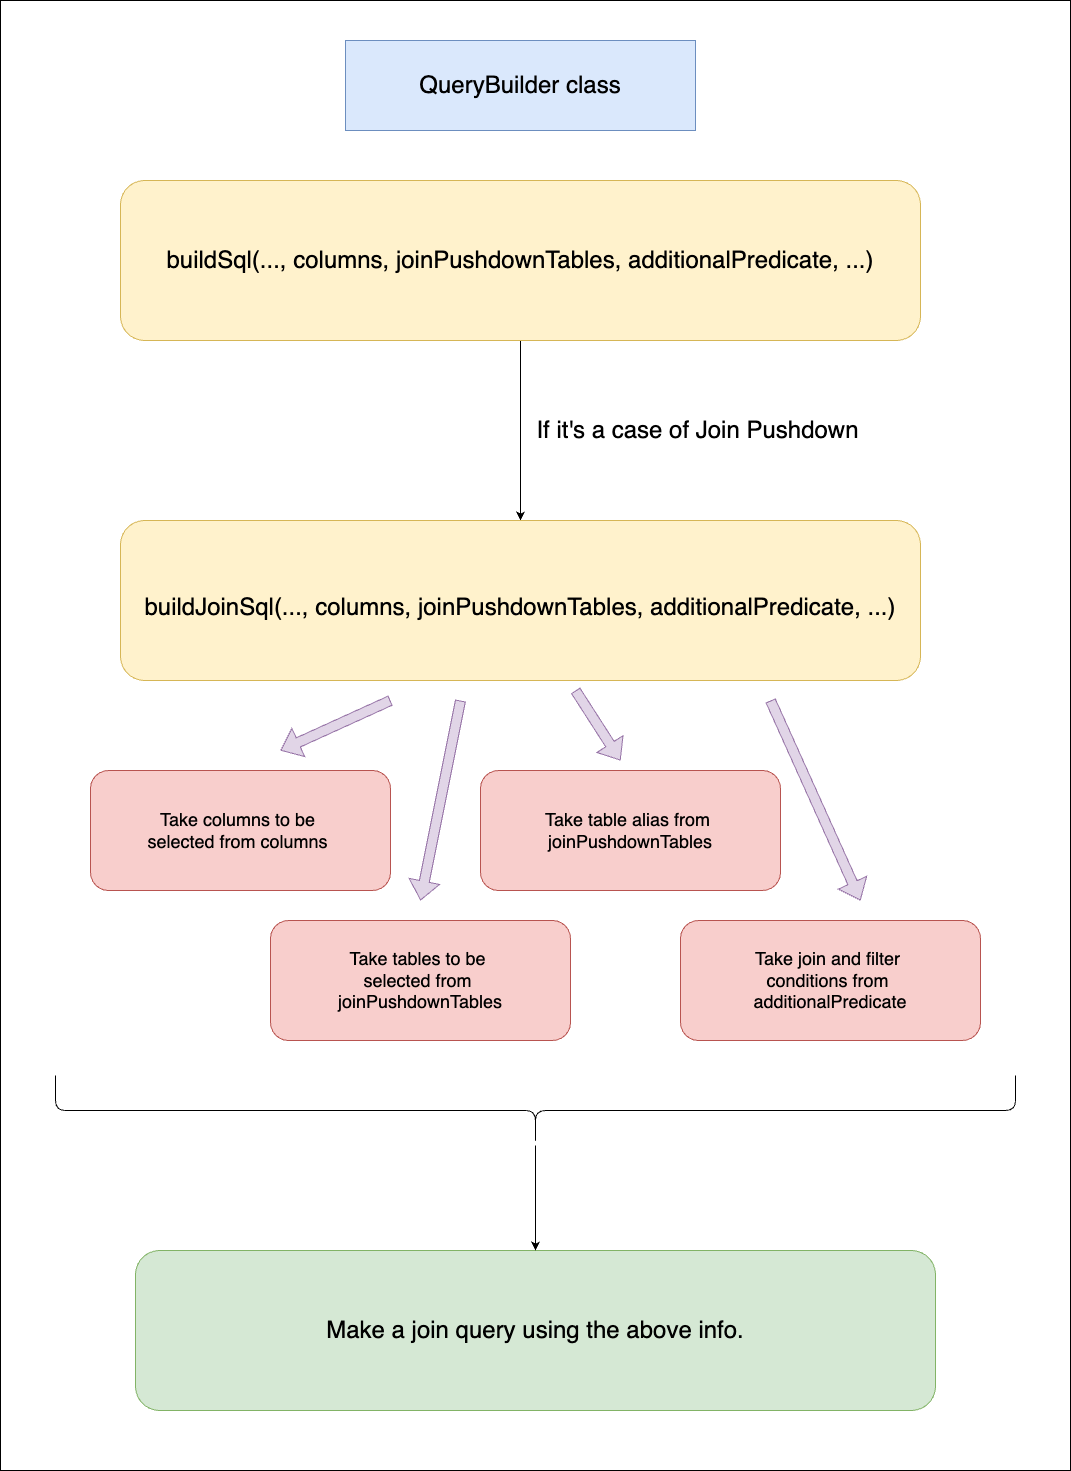

The diagram above was exported from draw.io. Its source (the exported page's mxGraphModel, read from the mxfile embedded in the PNG):
<mxGraphModel dx="4138" dy="1570" grid="1" gridSize="10" guides="1" tooltips="1" connect="1" arrows="1" fold="1" page="1" pageScale="1" pageWidth="1654" pageHeight="1169" math="0" shadow="0">
  <root>
    <mxCell id="0" />
    <mxCell id="1" parent="0" />
    <mxCell id="OgIRBWxbjVXr_Thi5eqZ-26" value="" style="rounded=0;whiteSpace=wrap;html=1;" vertex="1" parent="1">
      <mxGeometry x="-260" y="40" width="1070" height="1470" as="geometry" />
    </mxCell>
    <mxCell id="OgIRBWxbjVXr_Thi5eqZ-6" style="edgeStyle=orthogonalEdgeStyle;rounded=0;orthogonalLoop=1;jettySize=auto;html=1;entryX=0.5;entryY=0;entryDx=0;entryDy=0;" edge="1" parent="1" source="OgIRBWxbjVXr_Thi5eqZ-2" target="OgIRBWxbjVXr_Thi5eqZ-3">
      <mxGeometry relative="1" as="geometry" />
    </mxCell>
    <mxCell id="OgIRBWxbjVXr_Thi5eqZ-2" value="&lt;div&gt;&lt;span style=&quot;font-size: 24px; background-color: initial;&quot;&gt;buildSql(..., columns, joinPushdownTables, additionalPredicate, ...)&lt;/span&gt;&lt;/div&gt;" style="rounded=1;whiteSpace=wrap;html=1;fillColor=#fff2cc;strokeColor=#d6b656;" vertex="1" parent="1">
      <mxGeometry x="-140" y="220" width="800" height="160" as="geometry" />
    </mxCell>
    <mxCell id="OgIRBWxbjVXr_Thi5eqZ-3" value="&lt;div&gt;&lt;br&gt;&lt;/div&gt;&lt;font style=&quot;font-size: 24px;&quot;&gt;buildJoinSql(..., columns, joinPushdownTables, additionalPredicate, ...)&lt;/font&gt;" style="rounded=1;whiteSpace=wrap;html=1;fillColor=#fff2cc;strokeColor=#d6b656;" vertex="1" parent="1">
      <mxGeometry x="-140" y="560" width="800" height="160" as="geometry" />
    </mxCell>
    <mxCell id="OgIRBWxbjVXr_Thi5eqZ-5" value="&lt;span style=&quot;font-size: 24px;&quot;&gt;QueryBuilder class&lt;/span&gt;" style="rounded=0;whiteSpace=wrap;html=1;fillColor=#dae8fc;strokeColor=#6c8ebf;" vertex="1" parent="1">
      <mxGeometry x="85" y="80" width="350" height="90" as="geometry" />
    </mxCell>
    <mxCell id="OgIRBWxbjVXr_Thi5eqZ-8" value="&lt;font style=&quot;font-size: 18px;&quot;&gt;Take columns to be&amp;nbsp;&lt;/font&gt;&lt;div&gt;&lt;font style=&quot;font-size: 18px;&quot;&gt;selected&amp;nbsp;&lt;/font&gt;&lt;span style=&quot;font-size: 18px; background-color: initial;&quot;&gt;from columns&amp;nbsp;&lt;/span&gt;&lt;/div&gt;" style="rounded=1;whiteSpace=wrap;html=1;fillColor=#f8cecc;strokeColor=#b85450;" vertex="1" parent="1">
      <mxGeometry x="-170" y="810" width="300" height="120" as="geometry" />
    </mxCell>
    <mxCell id="OgIRBWxbjVXr_Thi5eqZ-9" value="&lt;span style=&quot;font-size: 18px;&quot;&gt;Take tables to be&amp;nbsp;&lt;/span&gt;&lt;div&gt;&lt;span style=&quot;font-size: 18px;&quot;&gt;selected from&amp;nbsp;&lt;/span&gt;&lt;div&gt;&lt;span style=&quot;font-size: 18px;&quot;&gt;joinPushdownTables&lt;/span&gt;&lt;/div&gt;&lt;/div&gt;" style="rounded=1;whiteSpace=wrap;html=1;fillColor=#f8cecc;strokeColor=#b85450;" vertex="1" parent="1">
      <mxGeometry x="10" y="960" width="300" height="120" as="geometry" />
    </mxCell>
    <mxCell id="OgIRBWxbjVXr_Thi5eqZ-10" value="&lt;span style=&quot;font-size: 18px;&quot;&gt;Take table alias from&amp;nbsp;&lt;/span&gt;&lt;div&gt;&lt;span style=&quot;font-size: 18px;&quot;&gt;joinPushdownTables&lt;/span&gt;&lt;/div&gt;" style="rounded=1;whiteSpace=wrap;html=1;fillColor=#f8cecc;strokeColor=#b85450;" vertex="1" parent="1">
      <mxGeometry x="220" y="810" width="300" height="120" as="geometry" />
    </mxCell>
    <mxCell id="OgIRBWxbjVXr_Thi5eqZ-11" value="&lt;span style=&quot;font-size: 18px;&quot;&gt;Take join and filter&amp;nbsp;&lt;/span&gt;&lt;div&gt;&lt;span style=&quot;font-size: 18px;&quot;&gt;conditions from&amp;nbsp;&lt;/span&gt;&lt;div&gt;&lt;span style=&quot;font-size: 18px;&quot;&gt;additionalPredicate&lt;/span&gt;&lt;/div&gt;&lt;/div&gt;" style="rounded=1;whiteSpace=wrap;html=1;fillColor=#f8cecc;strokeColor=#b85450;" vertex="1" parent="1">
      <mxGeometry x="420" y="960" width="300" height="120" as="geometry" />
    </mxCell>
    <mxCell id="OgIRBWxbjVXr_Thi5eqZ-16" value="" style="shape=flexArrow;endArrow=classic;html=1;rounded=0;fillColor=#e1d5e7;strokeColor=#9673a6;" edge="1" parent="1">
      <mxGeometry width="50" height="50" relative="1" as="geometry">
        <mxPoint x="130" y="740" as="sourcePoint" />
        <mxPoint x="20" y="790" as="targetPoint" />
      </mxGeometry>
    </mxCell>
    <mxCell id="OgIRBWxbjVXr_Thi5eqZ-17" value="" style="shape=flexArrow;endArrow=classic;html=1;rounded=0;fillColor=#e1d5e7;strokeColor=#9673a6;" edge="1" parent="1">
      <mxGeometry width="50" height="50" relative="1" as="geometry">
        <mxPoint x="200" y="740" as="sourcePoint" />
        <mxPoint x="160" y="940" as="targetPoint" />
      </mxGeometry>
    </mxCell>
    <mxCell id="OgIRBWxbjVXr_Thi5eqZ-18" value="" style="shape=flexArrow;endArrow=classic;html=1;rounded=0;fillColor=#e1d5e7;strokeColor=#9673a6;" edge="1" parent="1">
      <mxGeometry width="50" height="50" relative="1" as="geometry">
        <mxPoint x="510" y="740" as="sourcePoint" />
        <mxPoint x="600" y="940" as="targetPoint" />
      </mxGeometry>
    </mxCell>
    <mxCell id="OgIRBWxbjVXr_Thi5eqZ-19" value="" style="shape=flexArrow;endArrow=classic;html=1;rounded=0;fillColor=#e1d5e7;strokeColor=#9673a6;" edge="1" parent="1">
      <mxGeometry width="50" height="50" relative="1" as="geometry">
        <mxPoint x="315" y="730" as="sourcePoint" />
        <mxPoint x="360" y="800" as="targetPoint" />
      </mxGeometry>
    </mxCell>
    <mxCell id="OgIRBWxbjVXr_Thi5eqZ-21" value="&lt;font style=&quot;font-size: 24px;&quot;&gt;Make a join query using the above info.&lt;/font&gt;" style="rounded=1;whiteSpace=wrap;html=1;fillColor=#d5e8d4;strokeColor=#82b366;" vertex="1" parent="1">
      <mxGeometry x="-125" y="1290" width="800" height="160" as="geometry" />
    </mxCell>
    <mxCell id="OgIRBWxbjVXr_Thi5eqZ-23" style="edgeStyle=orthogonalEdgeStyle;rounded=0;orthogonalLoop=1;jettySize=auto;html=1;entryX=0.5;entryY=0;entryDx=0;entryDy=0;" edge="1" parent="1" source="OgIRBWxbjVXr_Thi5eqZ-22" target="OgIRBWxbjVXr_Thi5eqZ-21">
      <mxGeometry relative="1" as="geometry" />
    </mxCell>
    <mxCell id="OgIRBWxbjVXr_Thi5eqZ-22" value="" style="shape=curlyBracket;whiteSpace=wrap;html=1;rounded=1;labelPosition=left;verticalLabelPosition=middle;align=right;verticalAlign=middle;rotation=-90;" vertex="1" parent="1">
      <mxGeometry x="240" y="670" width="70" height="960" as="geometry" />
    </mxCell>
    <mxCell id="OgIRBWxbjVXr_Thi5eqZ-25" value="&lt;font style=&quot;font-size: 24px;&quot;&gt;If it's a case of Join Pushdown&lt;/font&gt;" style="text;html=1;align=center;verticalAlign=middle;whiteSpace=wrap;rounded=0;" vertex="1" parent="1">
      <mxGeometry x="260" y="440" width="355" height="60" as="geometry" />
    </mxCell>
  </root>
</mxGraphModel>